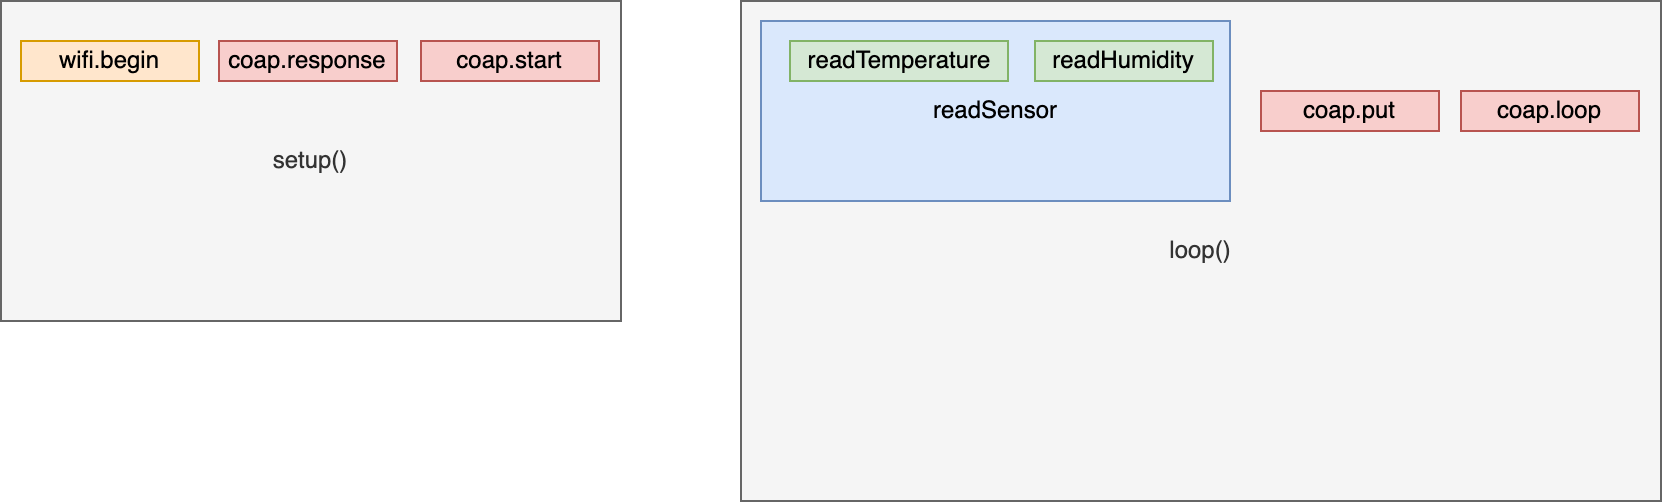

The diagram above was exported from draw.io. Its source (the exported page's mxGraphModel, read from the mxfile embedded in the PNG):
<mxGraphModel dx="882" dy="823" grid="1" gridSize="10" guides="1" tooltips="1" connect="1" arrows="1" fold="1" page="1" pageScale="1" pageWidth="850" pageHeight="1100" math="0" shadow="0">
  <root>
    <mxCell id="0" />
    <mxCell id="1" parent="0" />
    <mxCell id="2" value="setup()" style="rounded=0;whiteSpace=wrap;html=1;fillColor=#f5f5f5;fontColor=#333333;strokeColor=#666666;" vertex="1" parent="1">
      <mxGeometry x="70" y="440" width="310" height="160" as="geometry" />
    </mxCell>
    <mxCell id="3" value="loop()" style="rounded=0;whiteSpace=wrap;html=1;fillColor=#f5f5f5;fontColor=#333333;strokeColor=#666666;" vertex="1" parent="1">
      <mxGeometry x="440" y="440" width="460" height="250" as="geometry" />
    </mxCell>
    <mxCell id="4" value="readSensor" style="rounded=0;whiteSpace=wrap;html=1;fillColor=#dae8fc;strokeColor=#6c8ebf;" vertex="1" parent="1">
      <mxGeometry x="450" y="450" width="234.5" height="90" as="geometry" />
    </mxCell>
    <mxCell id="5" value="readTemperature" style="rounded=0;whiteSpace=wrap;html=1;fillColor=#d5e8d4;strokeColor=#82b366;" vertex="1" parent="1">
      <mxGeometry x="464.5" y="460" width="109" height="20" as="geometry" />
    </mxCell>
    <mxCell id="6" value="readHumidity" style="rounded=0;whiteSpace=wrap;html=1;fillColor=#d5e8d4;strokeColor=#82b366;" vertex="1" parent="1">
      <mxGeometry x="587" y="460" width="89" height="20" as="geometry" />
    </mxCell>
    <mxCell id="7" value="coap.put" style="rounded=0;whiteSpace=wrap;html=1;fillColor=#f8cecc;strokeColor=#b85450;" vertex="1" parent="1">
      <mxGeometry x="700" y="485" width="89" height="20" as="geometry" />
    </mxCell>
    <mxCell id="8" value="coap.loop" style="rounded=0;whiteSpace=wrap;html=1;fillColor=#f8cecc;strokeColor=#b85450;" vertex="1" parent="1">
      <mxGeometry x="800" y="485" width="89" height="20" as="geometry" />
    </mxCell>
    <mxCell id="9" value="wifi.begin" style="rounded=0;whiteSpace=wrap;html=1;fillColor=#ffe6cc;strokeColor=#d79b00;" vertex="1" parent="1">
      <mxGeometry x="80" y="460" width="89" height="20" as="geometry" />
    </mxCell>
    <mxCell id="10" value="coap.response" style="rounded=0;whiteSpace=wrap;html=1;fillColor=#f8cecc;strokeColor=#b85450;" vertex="1" parent="1">
      <mxGeometry x="179" y="460" width="89" height="20" as="geometry" />
    </mxCell>
    <mxCell id="11" value="coap.start" style="rounded=0;whiteSpace=wrap;html=1;fillColor=#f8cecc;strokeColor=#b85450;" vertex="1" parent="1">
      <mxGeometry x="280" y="460" width="89" height="20" as="geometry" />
    </mxCell>
  </root>
</mxGraphModel>